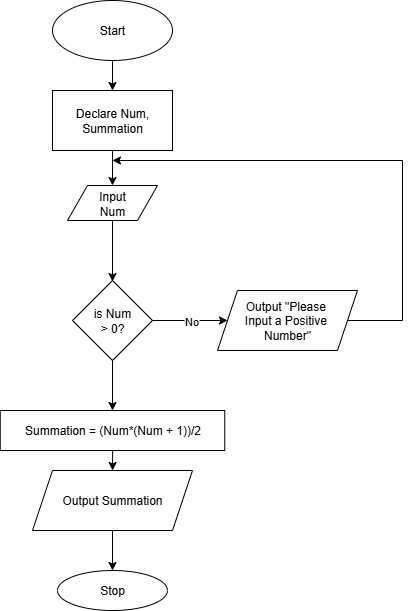

The diagram above was exported from draw.io. Its source (the exported page's mxGraphModel, read from the mxfile embedded in the PNG):
<mxGraphModel dx="1501" dy="818" grid="1" gridSize="10" guides="1" tooltips="1" connect="1" arrows="1" fold="1" page="1" pageScale="1" pageWidth="850" pageHeight="1100" math="0" shadow="0">
  <root>
    <mxCell id="0" />
    <mxCell id="1" parent="0" />
    <mxCell id="CZeUNOJutIiSdQPI-fvc-3" style="edgeStyle=orthogonalEdgeStyle;rounded=0;orthogonalLoop=1;jettySize=auto;html=1;entryX=0.5;entryY=0;entryDx=0;entryDy=0;" edge="1" parent="1" source="CZeUNOJutIiSdQPI-fvc-1" target="CZeUNOJutIiSdQPI-fvc-2">
      <mxGeometry relative="1" as="geometry" />
    </mxCell>
    <mxCell id="CZeUNOJutIiSdQPI-fvc-1" value="Start" style="ellipse;whiteSpace=wrap;html=1;" vertex="1" parent="1">
      <mxGeometry x="190" y="40" width="120" height="60" as="geometry" />
    </mxCell>
    <mxCell id="CZeUNOJutIiSdQPI-fvc-5" style="edgeStyle=orthogonalEdgeStyle;rounded=0;orthogonalLoop=1;jettySize=auto;html=1;entryX=0.5;entryY=0;entryDx=0;entryDy=0;" edge="1" parent="1" source="CZeUNOJutIiSdQPI-fvc-12">
      <mxGeometry relative="1" as="geometry">
        <mxPoint x="250" y="321" as="targetPoint" />
      </mxGeometry>
    </mxCell>
    <mxCell id="CZeUNOJutIiSdQPI-fvc-2" value="Declare Num, Summation" style="rounded=0;whiteSpace=wrap;html=1;" vertex="1" parent="1">
      <mxGeometry x="190" y="130" width="120" height="60" as="geometry" />
    </mxCell>
    <mxCell id="CZeUNOJutIiSdQPI-fvc-11" value="" style="edgeStyle=orthogonalEdgeStyle;rounded=0;orthogonalLoop=1;jettySize=auto;html=1;entryX=0.5;entryY=0;entryDx=0;entryDy=0;" edge="1" parent="1" source="CZeUNOJutIiSdQPI-fvc-2" target="CZeUNOJutIiSdQPI-fvc-12">
      <mxGeometry relative="1" as="geometry">
        <mxPoint x="250" y="190" as="sourcePoint" />
        <mxPoint x="250" y="315" as="targetPoint" />
      </mxGeometry>
    </mxCell>
    <mxCell id="CZeUNOJutIiSdQPI-fvc-12" value="Input&lt;div&gt;Num&lt;/div&gt;" style="shape=parallelogram;perimeter=parallelogramPerimeter;whiteSpace=wrap;html=1;fixedSize=1;" vertex="1" parent="1">
      <mxGeometry x="205" y="225" width="90" height="35" as="geometry" />
    </mxCell>
    <mxCell id="CZeUNOJutIiSdQPI-fvc-120" value="Stop" style="ellipse;whiteSpace=wrap;html=1;" vertex="1" parent="1">
      <mxGeometry x="195" y="610" width="110" height="40" as="geometry" />
    </mxCell>
    <mxCell id="CZeUNOJutIiSdQPI-fvc-138" value="is Num&lt;div&gt;&amp;gt; 0?&lt;/div&gt;" style="rhombus;whiteSpace=wrap;html=1;" vertex="1" parent="1">
      <mxGeometry x="210" y="320" width="80" height="80" as="geometry" />
    </mxCell>
    <mxCell id="CZeUNOJutIiSdQPI-fvc-139" style="edgeStyle=orthogonalEdgeStyle;rounded=0;orthogonalLoop=1;jettySize=auto;html=1;exitX=1;exitY=0.5;exitDx=0;exitDy=0;" edge="1" source="CZeUNOJutIiSdQPI-fvc-142" parent="1">
      <mxGeometry relative="1" as="geometry">
        <mxPoint x="250" y="200" as="targetPoint" />
        <mxPoint x="519" y="349.4999999999998" as="sourcePoint" />
        <Array as="points">
          <mxPoint x="540" y="360" />
          <mxPoint x="540" y="200" />
        </Array>
      </mxGeometry>
    </mxCell>
    <mxCell id="CZeUNOJutIiSdQPI-fvc-140" value="" style="endArrow=classic;html=1;rounded=0;exitX=1;exitY=0.5;exitDx=0;exitDy=0;" edge="1" target="CZeUNOJutIiSdQPI-fvc-142" parent="1" source="CZeUNOJutIiSdQPI-fvc-138">
      <mxGeometry relative="1" as="geometry">
        <mxPoint x="295" y="383.5" as="sourcePoint" />
        <mxPoint x="370" y="383.5" as="targetPoint" />
      </mxGeometry>
    </mxCell>
    <mxCell id="CZeUNOJutIiSdQPI-fvc-141" value="No" style="edgeLabel;resizable=0;html=1;;align=center;verticalAlign=middle;" connectable="0" vertex="1" parent="CZeUNOJutIiSdQPI-fvc-140">
      <mxGeometry relative="1" as="geometry" />
    </mxCell>
    <mxCell id="CZeUNOJutIiSdQPI-fvc-142" value="Output &quot;Please&amp;nbsp;&lt;div&gt;Input a Positive&amp;nbsp;&lt;/div&gt;&lt;div&gt;Number&quot;&lt;/div&gt;" style="shape=parallelogram;perimeter=parallelogramPerimeter;whiteSpace=wrap;html=1;fixedSize=1;" vertex="1" parent="1">
      <mxGeometry x="355" y="330" width="140" height="60" as="geometry" />
    </mxCell>
    <mxCell id="CZeUNOJutIiSdQPI-fvc-144" value="" style="edgeStyle=orthogonalEdgeStyle;rounded=0;orthogonalLoop=1;jettySize=auto;html=1;exitX=0.5;exitY=1;exitDx=0;exitDy=0;entryX=0.5;entryY=0;entryDx=0;entryDy=0;" edge="1" parent="1" source="CZeUNOJutIiSdQPI-fvc-138" target="CZeUNOJutIiSdQPI-fvc-146">
      <mxGeometry relative="1" as="geometry">
        <mxPoint x="251" y="439" as="targetPoint" />
        <mxPoint x="250" y="400" as="sourcePoint" />
        <Array as="points">
          <mxPoint x="250" y="450" />
        </Array>
      </mxGeometry>
    </mxCell>
    <mxCell id="CZeUNOJutIiSdQPI-fvc-147" style="edgeStyle=orthogonalEdgeStyle;rounded=0;orthogonalLoop=1;jettySize=auto;html=1;entryX=0.5;entryY=0;entryDx=0;entryDy=0;" edge="1" parent="1" source="CZeUNOJutIiSdQPI-fvc-149" target="CZeUNOJutIiSdQPI-fvc-120">
      <mxGeometry relative="1" as="geometry" />
    </mxCell>
    <mxCell id="CZeUNOJutIiSdQPI-fvc-146" value="Summation = (Num*(Num + 1))/2" style="rounded=0;whiteSpace=wrap;html=1;" vertex="1" parent="1">
      <mxGeometry x="137.75" y="450" width="224.5" height="40" as="geometry" />
    </mxCell>
    <mxCell id="CZeUNOJutIiSdQPI-fvc-148" value="" style="edgeStyle=orthogonalEdgeStyle;rounded=0;orthogonalLoop=1;jettySize=auto;html=1;entryX=0.5;entryY=0;entryDx=0;entryDy=0;" edge="1" parent="1" source="CZeUNOJutIiSdQPI-fvc-146" target="CZeUNOJutIiSdQPI-fvc-149">
      <mxGeometry relative="1" as="geometry">
        <mxPoint x="250" y="490" as="sourcePoint" />
        <mxPoint x="250" y="590" as="targetPoint" />
      </mxGeometry>
    </mxCell>
    <mxCell id="CZeUNOJutIiSdQPI-fvc-149" value="Output Summation" style="shape=parallelogram;perimeter=parallelogramPerimeter;whiteSpace=wrap;html=1;fixedSize=1;" vertex="1" parent="1">
      <mxGeometry x="170" y="510" width="160" height="60" as="geometry" />
    </mxCell>
  </root>
</mxGraphModel>